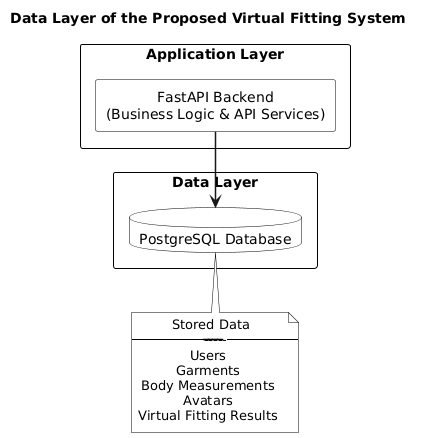

The diagram above was rendered by PlantUML. Its source (embedded in the PNG):
@startuml
title Data Layer of the Proposed Virtual Fitting System

top to bottom direction

skinparam componentStyle rectangle
skinparam packageStyle rectangle
skinparam shadowing false
skinparam linetype ortho
skinparam defaultTextAlignment center
skinparam ArrowThickness 1.5

skinparam packageBorderColor Black
skinparam packageBackgroundColor White

skinparam componentBorderColor Black
skinparam componentBackgroundColor White

skinparam databaseBorderColor Black
skinparam databaseBackgroundColor White

skinparam noteBorderColor Black
skinparam noteBackgroundColor White

skinparam nodesep 50
skinparam ranksep 60

'========================
' Application Layer
'========================

package "Application Layer" {

    component "FastAPI Backend\n(Business Logic & API Services)" as Backend

}

'========================
' Data Layer
'========================

package "Data Layer" {

    database "PostgreSQL Database" as DB

}

'========================
' Data Flow
'========================

Backend --> DB

'========================
' Stored Data
'========================

note bottom of DB
    Stored Data
    -------------------------
    Users
    Garments
    Body Measurements
    Avatars
    Virtual Fitting Results
end note
@enduml